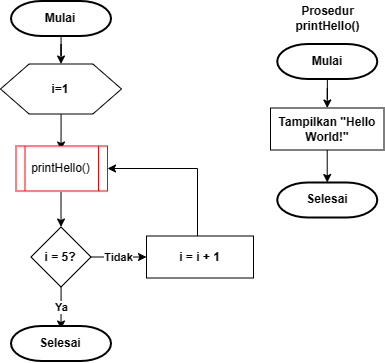

The diagram above was exported from draw.io. Its source (the exported page's mxGraphModel, read from the mxfile embedded in the PNG):
<mxGraphModel dx="1056" dy="614" grid="1" gridSize="10" guides="1" tooltips="1" connect="1" arrows="1" fold="1" page="1" pageScale="1" pageWidth="850" pageHeight="1100" math="0" shadow="0">
  <root>
    <mxCell id="0" />
    <mxCell id="1" parent="0" />
    <mxCell id="2" style="edgeStyle=orthogonalEdgeStyle;rounded=0;orthogonalLoop=1;jettySize=auto;html=1;entryX=0.5;entryY=0;entryDx=0;entryDy=0;" edge="1" source="3" target="5" parent="1">
      <mxGeometry relative="1" as="geometry" />
    </mxCell>
    <mxCell id="3" value="&lt;b&gt;Mulai&lt;/b&gt;" style="strokeWidth=2;html=1;shape=mxgraph.flowchart.terminator;whiteSpace=wrap;" vertex="1" parent="1">
      <mxGeometry x="1836.75" y="1148.5" width="100" height="35" as="geometry" />
    </mxCell>
    <mxCell id="4" style="edgeStyle=orthogonalEdgeStyle;rounded=0;orthogonalLoop=1;jettySize=auto;html=1;entryX=0.5;entryY=0;entryDx=0;entryDy=0;entryPerimeter=0;" edge="1" source="5" target="6" parent="1">
      <mxGeometry relative="1" as="geometry" />
    </mxCell>
    <mxCell id="5" value="Tampilkan &quot;Hello World!&quot;" style="rounded=0;whiteSpace=wrap;html=1;fontStyle=1" vertex="1" parent="1">
      <mxGeometry x="1830" y="1212.5" width="113.5" height="42" as="geometry" />
    </mxCell>
    <mxCell id="6" value="&lt;b&gt;Selesai&lt;/b&gt;" style="strokeWidth=2;html=1;shape=mxgraph.flowchart.terminator;whiteSpace=wrap;" vertex="1" parent="1">
      <mxGeometry x="1836.75" y="1287" width="100" height="35" as="geometry" />
    </mxCell>
    <mxCell id="7" style="edgeStyle=orthogonalEdgeStyle;rounded=0;orthogonalLoop=1;jettySize=auto;html=1;entryX=0.5;entryY=0;entryDx=0;entryDy=0;" edge="1" source="8" target="10" parent="1">
      <mxGeometry relative="1" as="geometry" />
    </mxCell>
    <mxCell id="8" value="&lt;b&gt;Mulai&lt;/b&gt;" style="strokeWidth=2;html=1;shape=mxgraph.flowchart.terminator;whiteSpace=wrap;" vertex="1" parent="1">
      <mxGeometry x="1570.5" y="1105.5" width="100" height="35" as="geometry" />
    </mxCell>
    <mxCell id="9" style="edgeStyle=orthogonalEdgeStyle;rounded=0;orthogonalLoop=1;jettySize=auto;html=1;entryX=0.5;entryY=0;entryDx=0;entryDy=0;" edge="1" source="10" parent="1">
      <mxGeometry relative="1" as="geometry">
        <mxPoint x="1620.5" y="1254.5" as="targetPoint" />
      </mxGeometry>
    </mxCell>
    <mxCell id="10" value="" style="verticalLabelPosition=bottom;verticalAlign=top;html=1;shape=hexagon;perimeter=hexagonPerimeter2;arcSize=6;size=0.2366412213740458;" vertex="1" parent="1">
      <mxGeometry x="1560" y="1168.5" width="121" height="50" as="geometry" />
    </mxCell>
    <mxCell id="11" value="&lt;b&gt;i=1&lt;/b&gt;" style="text;html=1;strokeColor=none;fillColor=none;align=center;verticalAlign=middle;whiteSpace=wrap;rounded=0;" vertex="1" parent="1">
      <mxGeometry x="1590.5" y="1178.5" width="60" height="30" as="geometry" />
    </mxCell>
    <mxCell id="12" style="edgeStyle=orthogonalEdgeStyle;rounded=0;orthogonalLoop=1;jettySize=auto;html=1;entryX=0.5;entryY=0;entryDx=0;entryDy=0;" edge="1" target="17" parent="1">
      <mxGeometry relative="1" as="geometry">
        <mxPoint x="1620.521739130435" y="1296.5" as="sourcePoint" />
      </mxGeometry>
    </mxCell>
    <mxCell id="13" style="edgeStyle=orthogonalEdgeStyle;rounded=0;orthogonalLoop=1;jettySize=auto;html=1;entryX=1;entryY=0.5;entryDx=0;entryDy=0;" edge="1" source="14" target="18" parent="1">
      <mxGeometry relative="1" as="geometry">
        <Array as="points">
          <mxPoint x="1757" y="1273.5" />
        </Array>
      </mxGeometry>
    </mxCell>
    <mxCell id="14" value="i = i + 1" style="rounded=0;whiteSpace=wrap;html=1;fontStyle=1" vertex="1" parent="1">
      <mxGeometry x="1706" y="1340.5" width="107" height="42" as="geometry" />
    </mxCell>
    <mxCell id="15" value="&lt;b&gt;Tidak&lt;/b&gt;" style="edgeStyle=orthogonalEdgeStyle;rounded=0;orthogonalLoop=1;jettySize=auto;html=1;entryX=0;entryY=0.5;entryDx=0;entryDy=0;" edge="1" source="17" target="14" parent="1">
      <mxGeometry relative="1" as="geometry" />
    </mxCell>
    <mxCell id="16" value="&lt;b&gt;Ya&lt;/b&gt;" style="edgeStyle=orthogonalEdgeStyle;rounded=0;orthogonalLoop=1;jettySize=auto;html=1;entryX=0.5;entryY=0;entryDx=0;entryDy=0;" edge="1" source="17" parent="1">
      <mxGeometry relative="1" as="geometry">
        <mxPoint x="1620.5" y="1433.5" as="targetPoint" />
      </mxGeometry>
    </mxCell>
    <mxCell id="17" value="i = 5?" style="rhombus;whiteSpace=wrap;html=1;fontStyle=1" vertex="1" parent="1">
      <mxGeometry x="1590.5" y="1331.5" width="60" height="60" as="geometry" />
    </mxCell>
    <mxCell id="18" value="printHello()" style="shape=process;whiteSpace=wrap;html=1;backgroundOutline=1;strokeColor=#ff0000;" vertex="1" parent="1">
      <mxGeometry x="1575.5" y="1250.5" width="91.5" height="45" as="geometry" />
    </mxCell>
    <mxCell id="19" value="Prosedur printHello()" style="text;html=1;strokeColor=none;fillColor=none;align=center;verticalAlign=middle;whiteSpace=wrap;rounded=0;fontStyle=1" vertex="1" parent="1">
      <mxGeometry x="1843.5" y="1108" width="86.5" height="30" as="geometry" />
    </mxCell>
    <mxCell id="20" value="&lt;b&gt;Selesai&lt;/b&gt;" style="strokeWidth=2;html=1;shape=mxgraph.flowchart.terminator;whiteSpace=wrap;" vertex="1" parent="1">
      <mxGeometry x="1570.5" y="1430.5" width="100" height="35" as="geometry" />
    </mxCell>
  </root>
</mxGraphModel>